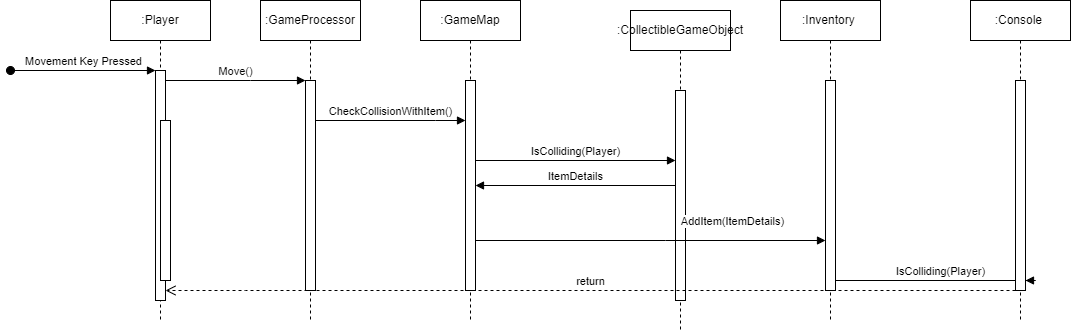

The diagram above was exported from draw.io. Its source (the exported page's mxGraphModel, read from the mxfile embedded in the PNG):
<mxGraphModel dx="2071" dy="823" grid="1" gridSize="10" guides="1" tooltips="1" connect="1" arrows="1" fold="1" page="1" pageScale="1" pageWidth="850" pageHeight="1100" math="0" shadow="0">
  <root>
    <mxCell id="0" />
    <mxCell id="1" parent="0" />
    <mxCell id="aM9ryv3xv72pqoxQDRHE-1" value=":Player" style="shape=umlLifeline;perimeter=lifelinePerimeter;whiteSpace=wrap;html=1;container=0;dropTarget=0;collapsible=0;recursiveResize=0;outlineConnect=0;portConstraint=eastwest;newEdgeStyle={&quot;edgeStyle&quot;:&quot;elbowEdgeStyle&quot;,&quot;elbow&quot;:&quot;vertical&quot;,&quot;curved&quot;:0,&quot;rounded&quot;:0};" parent="1" vertex="1">
      <mxGeometry x="40" y="40" width="100" height="320" as="geometry" />
    </mxCell>
    <mxCell id="aM9ryv3xv72pqoxQDRHE-2" value="" style="html=1;points=[];perimeter=orthogonalPerimeter;outlineConnect=0;targetShapes=umlLifeline;portConstraint=eastwest;newEdgeStyle={&quot;edgeStyle&quot;:&quot;elbowEdgeStyle&quot;,&quot;elbow&quot;:&quot;vertical&quot;,&quot;curved&quot;:0,&quot;rounded&quot;:0};" parent="aM9ryv3xv72pqoxQDRHE-1" vertex="1">
      <mxGeometry x="45" y="70" width="10" height="230" as="geometry" />
    </mxCell>
    <mxCell id="aM9ryv3xv72pqoxQDRHE-3" value="Movement Key Pressed" style="html=1;verticalAlign=bottom;startArrow=oval;endArrow=block;startSize=8;edgeStyle=elbowEdgeStyle;elbow=vertical;curved=0;rounded=0;" parent="aM9ryv3xv72pqoxQDRHE-1" target="aM9ryv3xv72pqoxQDRHE-2" edge="1">
      <mxGeometry relative="1" as="geometry">
        <mxPoint x="-100" y="70" as="sourcePoint" />
      </mxGeometry>
    </mxCell>
    <mxCell id="aM9ryv3xv72pqoxQDRHE-4" value="" style="html=1;points=[];perimeter=orthogonalPerimeter;outlineConnect=0;targetShapes=umlLifeline;portConstraint=eastwest;newEdgeStyle={&quot;edgeStyle&quot;:&quot;elbowEdgeStyle&quot;,&quot;elbow&quot;:&quot;vertical&quot;,&quot;curved&quot;:0,&quot;rounded&quot;:0};" parent="aM9ryv3xv72pqoxQDRHE-1" vertex="1">
      <mxGeometry x="50" y="120" width="10" height="160" as="geometry" />
    </mxCell>
    <mxCell id="aM9ryv3xv72pqoxQDRHE-5" value=":GameProcessor" style="shape=umlLifeline;perimeter=lifelinePerimeter;whiteSpace=wrap;html=1;container=0;dropTarget=0;collapsible=0;recursiveResize=0;outlineConnect=0;portConstraint=eastwest;newEdgeStyle={&quot;edgeStyle&quot;:&quot;elbowEdgeStyle&quot;,&quot;elbow&quot;:&quot;vertical&quot;,&quot;curved&quot;:0,&quot;rounded&quot;:0};" parent="1" vertex="1">
      <mxGeometry x="190" y="40" width="100" height="320" as="geometry" />
    </mxCell>
    <mxCell id="aM9ryv3xv72pqoxQDRHE-6" value="" style="html=1;points=[];perimeter=orthogonalPerimeter;outlineConnect=0;targetShapes=umlLifeline;portConstraint=eastwest;newEdgeStyle={&quot;edgeStyle&quot;:&quot;elbowEdgeStyle&quot;,&quot;elbow&quot;:&quot;vertical&quot;,&quot;curved&quot;:0,&quot;rounded&quot;:0};" parent="aM9ryv3xv72pqoxQDRHE-5" vertex="1">
      <mxGeometry x="45" y="80" width="10" height="210" as="geometry" />
    </mxCell>
    <mxCell id="aM9ryv3xv72pqoxQDRHE-7" value="Move()" style="html=1;verticalAlign=bottom;endArrow=block;edgeStyle=elbowEdgeStyle;elbow=vertical;curved=0;rounded=0;" parent="1" source="aM9ryv3xv72pqoxQDRHE-2" target="aM9ryv3xv72pqoxQDRHE-6" edge="1">
      <mxGeometry relative="1" as="geometry">
        <mxPoint x="195" y="130" as="sourcePoint" />
        <Array as="points">
          <mxPoint x="180" y="120" />
        </Array>
      </mxGeometry>
    </mxCell>
    <mxCell id="QpWqbwZTPgeD3evgP8WO-1" value=":GameMap" style="shape=umlLifeline;perimeter=lifelinePerimeter;whiteSpace=wrap;html=1;container=0;dropTarget=0;collapsible=0;recursiveResize=0;outlineConnect=0;portConstraint=eastwest;newEdgeStyle={&quot;edgeStyle&quot;:&quot;elbowEdgeStyle&quot;,&quot;elbow&quot;:&quot;vertical&quot;,&quot;curved&quot;:0,&quot;rounded&quot;:0};" parent="1" vertex="1">
      <mxGeometry x="350" y="40" width="100" height="320" as="geometry" />
    </mxCell>
    <mxCell id="QpWqbwZTPgeD3evgP8WO-2" value="" style="html=1;points=[];perimeter=orthogonalPerimeter;outlineConnect=0;targetShapes=umlLifeline;portConstraint=eastwest;newEdgeStyle={&quot;edgeStyle&quot;:&quot;elbowEdgeStyle&quot;,&quot;elbow&quot;:&quot;vertical&quot;,&quot;curved&quot;:0,&quot;rounded&quot;:0};" parent="QpWqbwZTPgeD3evgP8WO-1" vertex="1">
      <mxGeometry x="45" y="80" width="10" height="210" as="geometry" />
    </mxCell>
    <mxCell id="QpWqbwZTPgeD3evgP8WO-3" value="CheckCollisionWithItem()" style="html=1;verticalAlign=bottom;endArrow=block;edgeStyle=elbowEdgeStyle;elbow=vertical;curved=0;rounded=0;" parent="1" source="aM9ryv3xv72pqoxQDRHE-6" target="QpWqbwZTPgeD3evgP8WO-2" edge="1">
      <mxGeometry relative="1" as="geometry">
        <mxPoint x="280" y="160" as="sourcePoint" />
        <Array as="points">
          <mxPoint x="365" y="160" />
        </Array>
        <mxPoint x="450" y="160" as="targetPoint" />
      </mxGeometry>
    </mxCell>
    <mxCell id="QpWqbwZTPgeD3evgP8WO-5" value=":CollectibleGameObject" style="shape=umlLifeline;perimeter=lifelinePerimeter;whiteSpace=wrap;html=1;container=0;dropTarget=0;collapsible=0;recursiveResize=0;outlineConnect=0;portConstraint=eastwest;newEdgeStyle={&quot;edgeStyle&quot;:&quot;elbowEdgeStyle&quot;,&quot;elbow&quot;:&quot;vertical&quot;,&quot;curved&quot;:0,&quot;rounded&quot;:0};" parent="1" vertex="1">
      <mxGeometry x="560" y="50" width="100" height="320" as="geometry" />
    </mxCell>
    <mxCell id="QpWqbwZTPgeD3evgP8WO-6" value="" style="html=1;points=[];perimeter=orthogonalPerimeter;outlineConnect=0;targetShapes=umlLifeline;portConstraint=eastwest;newEdgeStyle={&quot;edgeStyle&quot;:&quot;elbowEdgeStyle&quot;,&quot;elbow&quot;:&quot;vertical&quot;,&quot;curved&quot;:0,&quot;rounded&quot;:0};" parent="QpWqbwZTPgeD3evgP8WO-5" vertex="1">
      <mxGeometry x="45" y="80" width="10" height="210" as="geometry" />
    </mxCell>
    <mxCell id="QpWqbwZTPgeD3evgP8WO-7" value="IsColliding(Player)" style="html=1;verticalAlign=bottom;endArrow=block;edgeStyle=elbowEdgeStyle;elbow=horizontal;curved=0;rounded=0;" parent="1" edge="1" target="QpWqbwZTPgeD3evgP8WO-6" source="QpWqbwZTPgeD3evgP8WO-2">
      <mxGeometry relative="1" as="geometry">
        <mxPoint x="455" y="200" as="sourcePoint" />
        <Array as="points">
          <mxPoint x="600" y="200" />
        </Array>
        <mxPoint x="625" y="200" as="targetPoint" />
        <mxPoint as="offset" />
      </mxGeometry>
    </mxCell>
    <mxCell id="QpWqbwZTPgeD3evgP8WO-8" value=":Inventory&amp;nbsp;" style="shape=umlLifeline;perimeter=lifelinePerimeter;whiteSpace=wrap;html=1;container=0;dropTarget=0;collapsible=0;recursiveResize=0;outlineConnect=0;portConstraint=eastwest;newEdgeStyle={&quot;edgeStyle&quot;:&quot;elbowEdgeStyle&quot;,&quot;elbow&quot;:&quot;vertical&quot;,&quot;curved&quot;:0,&quot;rounded&quot;:0};" parent="1" vertex="1">
      <mxGeometry x="710" y="40" width="100" height="320" as="geometry" />
    </mxCell>
    <mxCell id="QpWqbwZTPgeD3evgP8WO-9" value="" style="html=1;points=[];perimeter=orthogonalPerimeter;outlineConnect=0;targetShapes=umlLifeline;portConstraint=eastwest;newEdgeStyle={&quot;edgeStyle&quot;:&quot;elbowEdgeStyle&quot;,&quot;elbow&quot;:&quot;vertical&quot;,&quot;curved&quot;:0,&quot;rounded&quot;:0};" parent="QpWqbwZTPgeD3evgP8WO-8" vertex="1">
      <mxGeometry x="45" y="80" width="10" height="210" as="geometry" />
    </mxCell>
    <mxCell id="QpWqbwZTPgeD3evgP8WO-12" value="ItemDetails" style="html=1;verticalAlign=bottom;endArrow=none;edgeStyle=elbowEdgeStyle;elbow=horizontal;curved=0;rounded=0;endFill=0;startArrow=block;startFill=1;" parent="1" source="QpWqbwZTPgeD3evgP8WO-2" target="QpWqbwZTPgeD3evgP8WO-6" edge="1">
      <mxGeometry relative="1" as="geometry">
        <mxPoint x="460" y="240" as="sourcePoint" />
        <Array as="points">
          <mxPoint x="605" y="240" />
        </Array>
        <mxPoint x="630" y="240" as="targetPoint" />
        <mxPoint as="offset" />
      </mxGeometry>
    </mxCell>
    <mxCell id="QpWqbwZTPgeD3evgP8WO-13" value="AddItem(ItemDetails)" style="html=1;verticalAlign=bottom;endArrow=block;edgeStyle=elbowEdgeStyle;elbow=horizontal;curved=0;rounded=0;" parent="1" source="QpWqbwZTPgeD3evgP8WO-2" target="QpWqbwZTPgeD3evgP8WO-9" edge="1">
      <mxGeometry x="0.4655" y="10" relative="1" as="geometry">
        <mxPoint x="450" y="280" as="sourcePoint" />
        <Array as="points">
          <mxPoint x="595" y="280" />
        </Array>
        <mxPoint x="620" y="280" as="targetPoint" />
        <mxPoint x="1" as="offset" />
      </mxGeometry>
    </mxCell>
    <mxCell id="QpWqbwZTPgeD3evgP8WO-14" value="IsColliding(Player)" style="html=1;verticalAlign=bottom;endArrow=block;edgeStyle=elbowEdgeStyle;elbow=horizontal;curved=0;rounded=0;" parent="1" source="QpWqbwZTPgeD3evgP8WO-9" target="QpWqbwZTPgeD3evgP8WO-16" edge="1">
      <mxGeometry relative="1" as="geometry">
        <mxPoint x="820" y="320" as="sourcePoint" />
        <Array as="points">
          <mxPoint x="965" y="320" />
        </Array>
        <mxPoint x="990" y="320" as="targetPoint" />
        <mxPoint as="offset" />
      </mxGeometry>
    </mxCell>
    <mxCell id="QpWqbwZTPgeD3evgP8WO-15" value=":Console&amp;nbsp;" style="shape=umlLifeline;perimeter=lifelinePerimeter;whiteSpace=wrap;html=1;container=0;dropTarget=0;collapsible=0;recursiveResize=0;outlineConnect=0;portConstraint=eastwest;newEdgeStyle={&quot;edgeStyle&quot;:&quot;elbowEdgeStyle&quot;,&quot;elbow&quot;:&quot;vertical&quot;,&quot;curved&quot;:0,&quot;rounded&quot;:0};" parent="1" vertex="1">
      <mxGeometry x="900" y="40" width="100" height="320" as="geometry" />
    </mxCell>
    <mxCell id="QpWqbwZTPgeD3evgP8WO-16" value="" style="html=1;points=[];perimeter=orthogonalPerimeter;outlineConnect=0;targetShapes=umlLifeline;portConstraint=eastwest;newEdgeStyle={&quot;edgeStyle&quot;:&quot;elbowEdgeStyle&quot;,&quot;elbow&quot;:&quot;vertical&quot;,&quot;curved&quot;:0,&quot;rounded&quot;:0};" parent="QpWqbwZTPgeD3evgP8WO-15" vertex="1">
      <mxGeometry x="45" y="80" width="10" height="210" as="geometry" />
    </mxCell>
    <mxCell id="QpWqbwZTPgeD3evgP8WO-17" value="return" style="html=1;verticalAlign=bottom;endArrow=open;dashed=1;endSize=8;edgeStyle=elbowEdgeStyle;elbow=vertical;curved=0;rounded=0;" parent="1" source="QpWqbwZTPgeD3evgP8WO-16" target="aM9ryv3xv72pqoxQDRHE-2" edge="1">
      <mxGeometry relative="1" as="geometry">
        <mxPoint x="100" y="330" as="targetPoint" />
        <Array as="points">
          <mxPoint x="175" y="330" />
        </Array>
        <mxPoint x="990" y="330" as="sourcePoint" />
      </mxGeometry>
    </mxCell>
  </root>
</mxGraphModel>